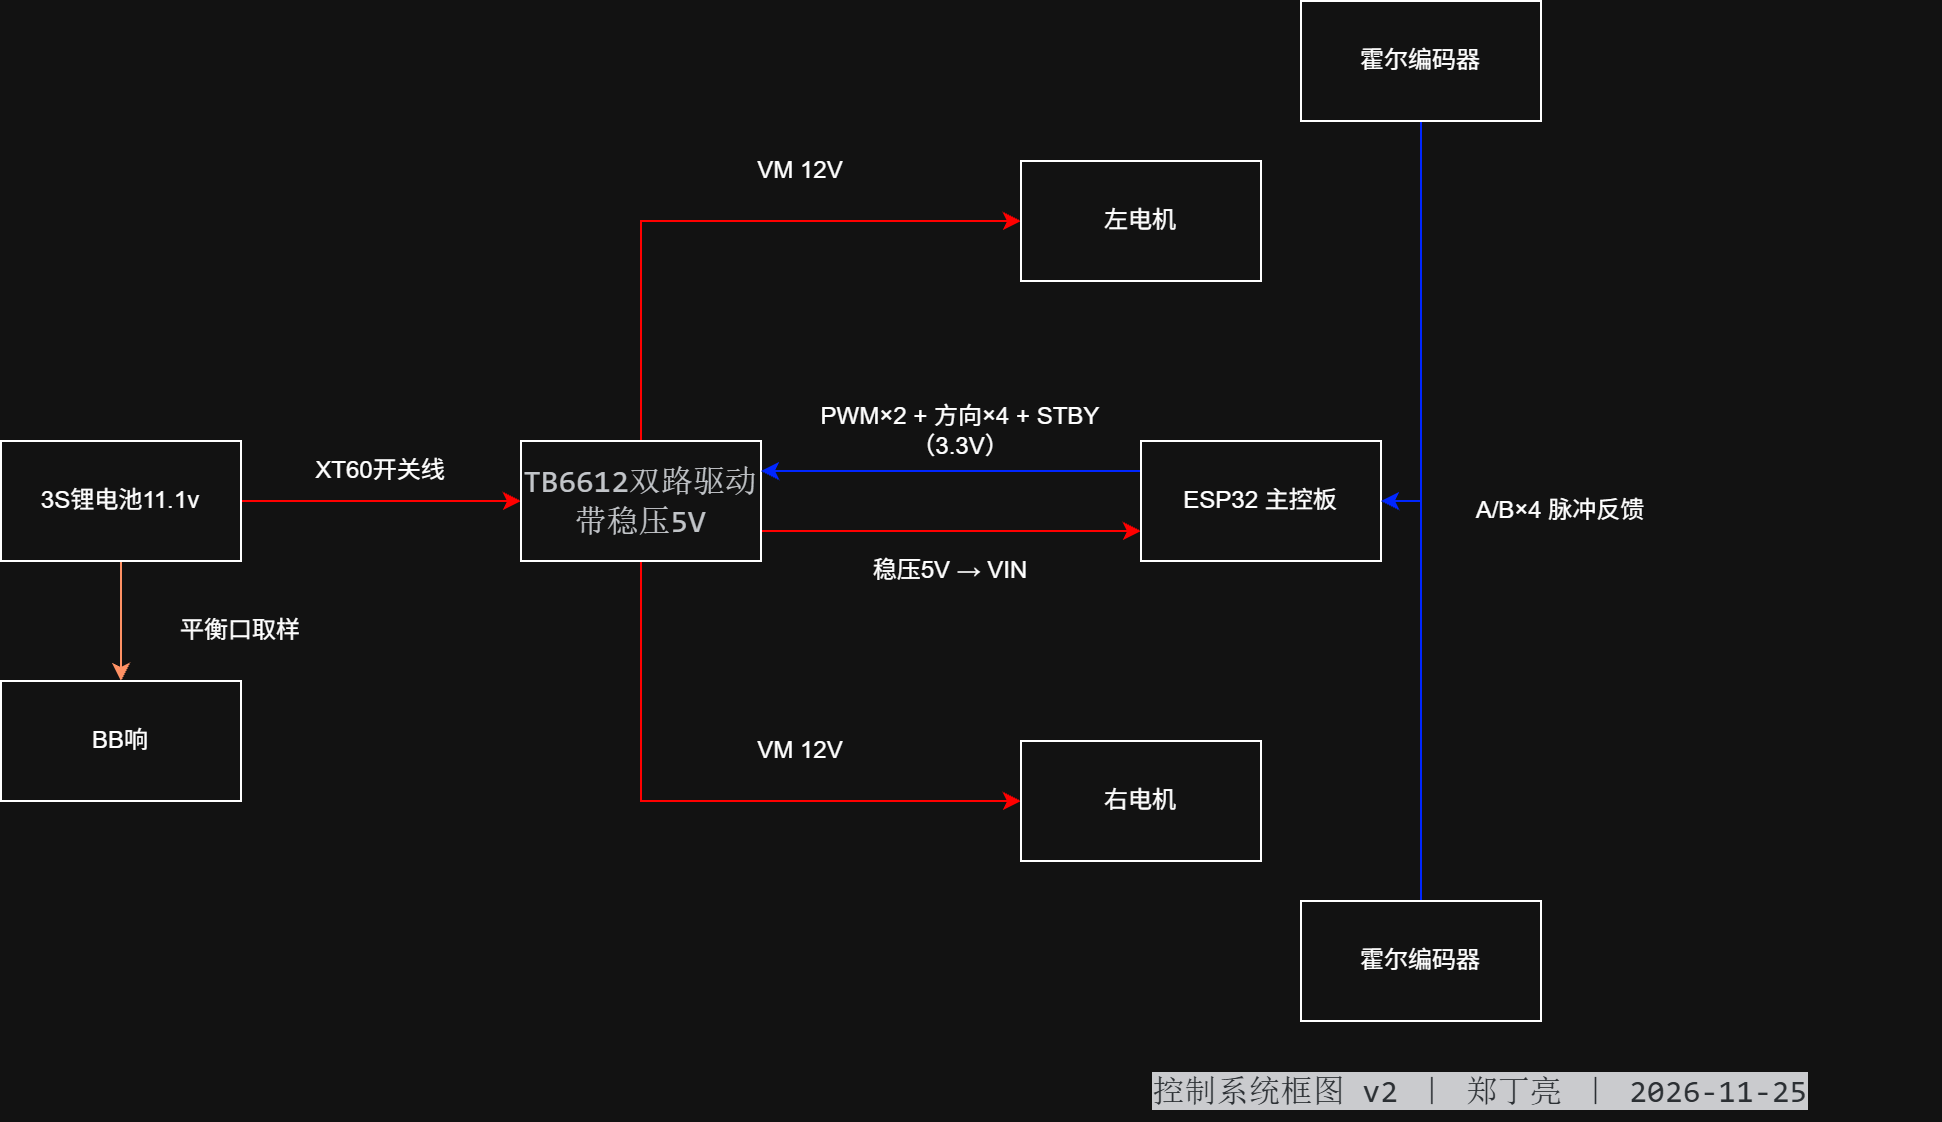

The diagram above was exported from draw.io. Its source (the exported page's mxGraphModel, read from the mxfile embedded in the PNG):
<mxGraphModel dx="986" dy="1027" grid="1" gridSize="10" guides="1" tooltips="1" connect="1" arrows="1" fold="1" page="0" pageScale="1" pageWidth="827" pageHeight="1169" math="0" shadow="0">
  <root>
    <mxCell id="0" />
    <mxCell id="1" parent="0" />
    <mxCell id="htYU40h-6kX4j7YMiT5Z-6" edge="1" parent="1" source="htYU40h-6kX4j7YMiT5Z-1" style="edgeStyle=orthogonalEdgeStyle;rounded=0;orthogonalLoop=1;jettySize=auto;html=1;entryX=0;entryY=0.5;entryDx=0;entryDy=0;defaultLabelBackgroundColor=page;labelPadding=0 4;fillColor=#e51400;strokeColor=light-dark(#B20000, #ff0000);" target="htYU40h-6kX4j7YMiT5Z-2">
      <mxGeometry relative="1" as="geometry" />
    </mxCell>
    <mxCell id="PmyFO1c2UEWqM-ebjs2P-2" edge="1" parent="1" source="htYU40h-6kX4j7YMiT5Z-1" style="edgeStyle=orthogonalEdgeStyle;rounded=0;orthogonalLoop=1;jettySize=auto;html=1;entryX=0.5;entryY=0;entryDx=0;entryDy=0;defaultLabelBackgroundColor=page;labelPadding=0 4;fillColor=#fa6800;strokeColor=#C73500;" target="PmyFO1c2UEWqM-ebjs2P-1">
      <mxGeometry relative="1" as="geometry" />
    </mxCell>
    <mxCell id="htYU40h-6kX4j7YMiT5Z-1" parent="1" style="rounded=0;whiteSpace=wrap;html=1;" value="&lt;div style=&quot;text-align: start;&quot;&gt;3S锂电池11.1v&lt;/div&gt;" vertex="1">
      <mxGeometry height="60" width="120" x="70" y="270" as="geometry" />
    </mxCell>
    <mxCell id="htYU40h-6kX4j7YMiT5Z-7" edge="1" parent="1" source="htYU40h-6kX4j7YMiT5Z-2" style="edgeStyle=orthogonalEdgeStyle;rounded=0;orthogonalLoop=1;jettySize=auto;html=1;exitX=1;exitY=0.75;exitDx=0;exitDy=0;defaultLabelBackgroundColor=page;labelPadding=0 4;entryX=0;entryY=0.75;entryDx=0;entryDy=0;fillColor=#e51400;strokeColor=light-dark(#B20000, #ff0000);" target="htYU40h-6kX4j7YMiT5Z-29">
      <mxGeometry relative="1" x="-0.0737" as="geometry">
        <mxPoint x="450" y="310" as="sourcePoint" />
        <mxPoint x="630" y="310" as="targetPoint" />
      </mxGeometry>
    </mxCell>
    <mxCell id="htYU40h-6kX4j7YMiT5Z-9" edge="1" parent="1" source="htYU40h-6kX4j7YMiT5Z-2" style="edgeStyle=orthogonalEdgeStyle;rounded=0;orthogonalLoop=1;jettySize=auto;html=1;exitX=0.5;exitY=1;exitDx=0;exitDy=0;entryX=0;entryY=0.5;entryDx=0;entryDy=0;defaultLabelBackgroundColor=page;labelPadding=0 4;fillColor=#e51400;strokeColor=light-dark(#B20000, #ff0000);" target="htYU40h-6kX4j7YMiT5Z-4">
      <mxGeometry relative="1" as="geometry" />
    </mxCell>
    <mxCell id="htYU40h-6kX4j7YMiT5Z-10" edge="1" parent="1" source="htYU40h-6kX4j7YMiT5Z-2" style="edgeStyle=orthogonalEdgeStyle;rounded=0;orthogonalLoop=1;jettySize=auto;html=1;exitX=0.5;exitY=0;exitDx=0;exitDy=0;entryX=0;entryY=0.5;entryDx=0;entryDy=0;defaultLabelBackgroundColor=page;labelPadding=0 4;fillColor=#e51400;strokeColor=light-dark(#B20000, #ff0000);" target="htYU40h-6kX4j7YMiT5Z-3">
      <mxGeometry relative="1" as="geometry" />
    </mxCell>
    <mxCell id="htYU40h-6kX4j7YMiT5Z-2" parent="1" style="rounded=0;whiteSpace=wrap;html=1;align=center;" value="&lt;div style=&quot;&quot;&gt;&lt;span style=&quot;background-color: transparent; font-size: 16px; white-space-collapse: preserve;&quot;&gt;&lt;font color=&quot;#2c3034&quot; face=&quot;ui-monospace, SFMono-Regular, SF Mono, Menlo, Consolas, Liberation Mono, monospace&quot;&gt;TB6612双路驱动带稳压5V&lt;/font&gt;&lt;/span&gt;&lt;/div&gt;" vertex="1">
      <mxGeometry height="60" width="120" x="330" y="270" as="geometry" />
    </mxCell>
    <mxCell id="htYU40h-6kX4j7YMiT5Z-3" parent="1" style="rounded=0;whiteSpace=wrap;html=1;" value="左电机" vertex="1">
      <mxGeometry height="60" width="120" x="580" y="130" as="geometry" />
    </mxCell>
    <mxCell id="htYU40h-6kX4j7YMiT5Z-4" parent="1" style="rounded=0;whiteSpace=wrap;html=1;" value="右电机" vertex="1">
      <mxGeometry height="60" width="120" x="580" y="420" as="geometry" />
    </mxCell>
    <mxCell id="htYU40h-6kX4j7YMiT5Z-21" parent="1" style="text;html=1;whiteSpace=wrap;strokeColor=none;fillColor=none;align=center;verticalAlign=middle;rounded=0;" value="稳压5V → VIN" vertex="1">
      <mxGeometry height="30" width="80" x="505" y="320" as="geometry" />
    </mxCell>
    <mxCell id="htYU40h-6kX4j7YMiT5Z-23" parent="1" style="text;html=1;whiteSpace=wrap;strokeColor=none;fillColor=none;align=center;verticalAlign=middle;rounded=0;" value="XT60开关线" vertex="1">
      <mxGeometry height="30" width="80" x="220" y="270" as="geometry" />
    </mxCell>
    <mxCell id="htYU40h-6kX4j7YMiT5Z-25" parent="1" style="text;html=1;whiteSpace=wrap;strokeColor=none;fillColor=none;align=center;verticalAlign=middle;rounded=0;" value="VM 12V" vertex="1">
      <mxGeometry height="30" width="60" x="440" y="120" as="geometry" />
    </mxCell>
    <mxCell id="htYU40h-6kX4j7YMiT5Z-26" parent="1" style="text;html=1;whiteSpace=wrap;strokeColor=none;fillColor=none;align=center;verticalAlign=middle;rounded=0;" value="VM 12V" vertex="1">
      <mxGeometry height="30" width="60" x="440" y="410" as="geometry" />
    </mxCell>
    <mxCell id="htYU40h-6kX4j7YMiT5Z-33" edge="1" parent="1" source="htYU40h-6kX4j7YMiT5Z-29" style="edgeStyle=orthogonalEdgeStyle;orthogonalLoop=1;jettySize=auto;html=1;entryX=1;entryY=0.25;entryDx=0;entryDy=0;defaultLabelBackgroundColor=page;labelPadding=0 4;rounded=0;curved=0;exitX=0;exitY=0.25;exitDx=0;exitDy=0;fillColor=#0050ef;strokeColor=light-dark(#001DBC, #0026ff);" target="htYU40h-6kX4j7YMiT5Z-2">
      <mxGeometry relative="1" x="-0.0732" as="geometry" />
    </mxCell>
    <mxCell id="htYU40h-6kX4j7YMiT5Z-29" parent="1" style="rounded=0;whiteSpace=wrap;html=1;" value="ESP32 主控板" vertex="1">
      <mxGeometry height="60" width="120" x="640" y="270" as="geometry" />
    </mxCell>
    <mxCell id="htYU40h-6kX4j7YMiT5Z-34" parent="1" style="text;html=1;whiteSpace=wrap;strokeColor=none;fillColor=none;align=center;verticalAlign=middle;rounded=0;" value="PWM×2 + 方向×4 + STBY（3.3V）" vertex="1">
      <mxGeometry height="30" width="160" x="470" y="250" as="geometry" />
    </mxCell>
    <mxCell id="htYU40h-6kX4j7YMiT5Z-35" parent="1" style="text;html=1;whiteSpace=wrap;strokeColor=none;fillColor=none;align=center;verticalAlign=middle;rounded=0;" value="&lt;span style=&quot;color: rgb(217, 221, 226); font-family: ui-monospace, SFMono-Regular, &amp;quot;SF Mono&amp;quot;, Menlo, Consolas, &amp;quot;Liberation Mono&amp;quot;, monospace; font-size: 16.2px; text-align: start; background-color: rgb(39, 40, 43);&quot;&gt;控制系统框图 v2 ｜ 郑丁亮 ｜ 2026-11-25&lt;/span&gt;" vertex="1">
      <mxGeometry height="30" width="460" x="580" y="580" as="geometry" />
    </mxCell>
    <mxCell id="PmyFO1c2UEWqM-ebjs2P-1" parent="1" style="rounded=0;whiteSpace=wrap;html=1;" value="BB响" vertex="1">
      <mxGeometry height="60" width="120" x="70" y="390" as="geometry" />
    </mxCell>
    <mxCell id="PmyFO1c2UEWqM-ebjs2P-4" parent="1" style="text;html=1;whiteSpace=wrap;strokeColor=none;fillColor=none;align=center;verticalAlign=middle;rounded=0;" value="平衡口取样" vertex="1">
      <mxGeometry height="30" width="100" x="140" y="350" as="geometry" />
    </mxCell>
    <mxCell id="PmyFO1c2UEWqM-ebjs2P-8" edge="1" parent="1" source="PmyFO1c2UEWqM-ebjs2P-5" style="edgeStyle=orthogonalEdgeStyle;rounded=0;orthogonalLoop=1;jettySize=auto;html=1;entryX=1;entryY=0.5;entryDx=0;entryDy=0;defaultLabelBackgroundColor=page;labelPadding=0 4;fillColor=#0050ef;strokeColor=light-dark(#001DBC, #0026ff);" target="htYU40h-6kX4j7YMiT5Z-29">
      <mxGeometry relative="1" as="geometry" />
    </mxCell>
    <mxCell id="PmyFO1c2UEWqM-ebjs2P-5" parent="1" style="rounded=0;whiteSpace=wrap;html=1;" value="霍尔编码器" vertex="1">
      <mxGeometry height="60" width="120" x="720" y="500" as="geometry" />
    </mxCell>
    <mxCell id="PmyFO1c2UEWqM-ebjs2P-11" edge="1" parent="1" source="PmyFO1c2UEWqM-ebjs2P-9" style="edgeStyle=orthogonalEdgeStyle;rounded=0;orthogonalLoop=1;jettySize=auto;html=1;entryX=1;entryY=0.5;entryDx=0;entryDy=0;defaultLabelBackgroundColor=page;labelPadding=0 4;fillColor=#0050ef;strokeColor=light-dark(#001DBC, #0026ff);" target="htYU40h-6kX4j7YMiT5Z-29">
      <mxGeometry relative="1" as="geometry" />
    </mxCell>
    <mxCell id="PmyFO1c2UEWqM-ebjs2P-9" parent="1" style="rounded=0;whiteSpace=wrap;html=1;" value="霍尔编码器" vertex="1">
      <mxGeometry height="60" width="120" x="720" y="50" as="geometry" />
    </mxCell>
    <mxCell id="PmyFO1c2UEWqM-ebjs2P-12" parent="1" style="text;html=1;whiteSpace=wrap;strokeColor=none;fillColor=none;align=center;verticalAlign=middle;rounded=0;" value="A/B×4 脉冲反馈" vertex="1">
      <mxGeometry height="30" width="120" x="790" y="290" as="geometry" />
    </mxCell>
  </root>
</mxGraphModel>